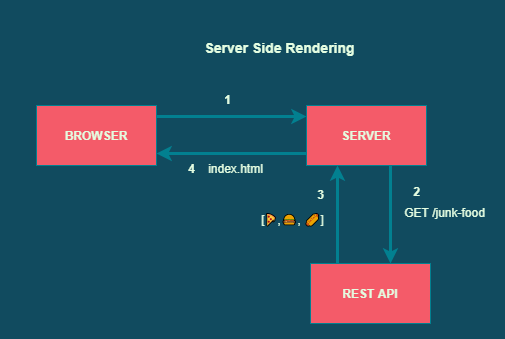

The diagram above was exported from draw.io. Its source (the exported page's mxGraphModel, read from the mxfile embedded in the PNG):
<mxGraphModel dx="1240" dy="703" grid="0" gridSize="10" guides="1" tooltips="1" connect="1" arrows="1" fold="1" page="1" pageScale="1" pageWidth="827" pageHeight="1169" background="#114B5F" math="0" shadow="0">
  <root>
    <mxCell id="0" />
    <mxCell id="1" parent="0" />
    <mxCell id="Wzj61hLUewQ-erCwWuFs-4" value="" style="edgeStyle=orthogonalEdgeStyle;curved=0;rounded=1;sketch=0;orthogonalLoop=1;jettySize=auto;html=1;strokeColor=#028090;fillColor=#F45B69;fontColor=#E4FDE1;strokeWidth=3;labelBackgroundColor=#114B5F;" parent="1" source="Wzj61hLUewQ-erCwWuFs-2" target="Wzj61hLUewQ-erCwWuFs-3" edge="1">
      <mxGeometry relative="1" as="geometry">
        <Array as="points">
          <mxPoint x="276" y="136" />
          <mxPoint x="276" y="136" />
        </Array>
      </mxGeometry>
    </mxCell>
    <mxCell id="Wzj61hLUewQ-erCwWuFs-2" value="&lt;b&gt;BROWSER&lt;/b&gt;" style="whiteSpace=wrap;html=1;rounded=0;sketch=0;strokeColor=#028090;fillColor=#F45B69;fontColor=#E4FDE1;" parent="1" vertex="1">
      <mxGeometry x="105" y="125" width="120" height="60" as="geometry" />
    </mxCell>
    <mxCell id="Wzj61hLUewQ-erCwWuFs-6" value="" style="edgeStyle=orthogonalEdgeStyle;curved=0;rounded=1;sketch=0;orthogonalLoop=1;jettySize=auto;html=1;strokeColor=#028090;fillColor=#F45B69;fontColor=#E4FDE1;strokeWidth=3;labelBackgroundColor=#114B5F;" parent="1" source="Wzj61hLUewQ-erCwWuFs-3" target="Wzj61hLUewQ-erCwWuFs-5" edge="1">
      <mxGeometry relative="1" as="geometry">
        <Array as="points">
          <mxPoint x="459" y="206" />
          <mxPoint x="459" y="206" />
        </Array>
      </mxGeometry>
    </mxCell>
    <mxCell id="VzExdgp4Fh4dLc3K9u4K-2" style="edgeStyle=orthogonalEdgeStyle;rounded=0;orthogonalLoop=1;jettySize=auto;html=1;fillColor=#F45B69;strokeColor=#028090;strokeWidth=3;labelBackgroundColor=#114B5F;fontColor=#E4FDE1;" edge="1" parent="1" source="Wzj61hLUewQ-erCwWuFs-3">
      <mxGeometry relative="1" as="geometry">
        <mxPoint x="225" y="173" as="targetPoint" />
        <Array as="points">
          <mxPoint x="241" y="173" />
          <mxPoint x="241" y="173" />
        </Array>
      </mxGeometry>
    </mxCell>
    <mxCell id="Wzj61hLUewQ-erCwWuFs-3" value="&lt;b&gt;SERVER&lt;/b&gt;" style="whiteSpace=wrap;html=1;rounded=0;sketch=0;strokeColor=#028090;fillColor=#F45B69;fontColor=#E4FDE1;" parent="1" vertex="1">
      <mxGeometry x="375" y="125" width="120" height="60" as="geometry" />
    </mxCell>
    <mxCell id="Wzj61hLUewQ-erCwWuFs-7" value="" style="edgeStyle=orthogonalEdgeStyle;curved=0;rounded=1;sketch=0;orthogonalLoop=1;jettySize=auto;html=1;strokeColor=#028090;fillColor=#F45B69;fontColor=#E4FDE1;strokeWidth=3;labelBackgroundColor=#114B5F;" parent="1" source="Wzj61hLUewQ-erCwWuFs-5" target="Wzj61hLUewQ-erCwWuFs-3" edge="1">
      <mxGeometry relative="1" as="geometry">
        <Array as="points">
          <mxPoint x="406" y="260" />
          <mxPoint x="406" y="260" />
        </Array>
      </mxGeometry>
    </mxCell>
    <mxCell id="Wzj61hLUewQ-erCwWuFs-5" value="&lt;b&gt;REST API&lt;/b&gt;" style="whiteSpace=wrap;html=1;rounded=0;fontColor=#E4FDE1;strokeColor=#028090;fillColor=#F45B69;sketch=0;" parent="1" vertex="1">
      <mxGeometry x="379" y="283" width="120" height="60" as="geometry" />
    </mxCell>
    <mxCell id="Wzj61hLUewQ-erCwWuFs-8" value="&lt;b&gt;1&lt;/b&gt;" style="text;html=1;align=center;verticalAlign=middle;resizable=0;points=[];autosize=1;fontColor=#E4FDE1;" parent="1" vertex="1">
      <mxGeometry x="287" y="110" width="17" height="18" as="geometry" />
    </mxCell>
    <mxCell id="Wzj61hLUewQ-erCwWuFs-9" value="&lt;b&gt;2&lt;/b&gt;" style="text;html=1;align=center;verticalAlign=middle;resizable=0;points=[];autosize=1;fontColor=#E4FDE1;" parent="1" vertex="1">
      <mxGeometry x="476" y="202" width="17" height="18" as="geometry" />
    </mxCell>
    <mxCell id="Wzj61hLUewQ-erCwWuFs-11" value="&lt;b&gt;3&lt;/b&gt;" style="text;html=1;align=center;verticalAlign=middle;resizable=0;points=[];autosize=1;fontColor=#E4FDE1;" parent="1" vertex="1">
      <mxGeometry x="380" y="205" width="17" height="18" as="geometry" />
    </mxCell>
    <mxCell id="Wzj61hLUewQ-erCwWuFs-12" value="GET /junk-food" style="text;html=1;align=center;verticalAlign=middle;resizable=0;points=[];autosize=1;fontColor=#E4FDE1;" parent="1" vertex="1">
      <mxGeometry x="468" y="223" width="90" height="18" as="geometry" />
    </mxCell>
    <mxCell id="Wzj61hLUewQ-erCwWuFs-13" value="[🍕,🍔, 🌭]" style="text;html=1;align=center;verticalAlign=middle;resizable=0;points=[];autosize=1;fontColor=#E4FDE1;" parent="1" vertex="1">
      <mxGeometry x="324" y="230" width="73" height="18" as="geometry" />
    </mxCell>
    <mxCell id="VzExdgp4Fh4dLc3K9u4K-3" value="&lt;b&gt;4&lt;/b&gt;" style="text;html=1;align=center;verticalAlign=middle;resizable=0;points=[];autosize=1;fontColor=#E4FDE1;" vertex="1" parent="1">
      <mxGeometry x="251" y="179" width="17" height="18" as="geometry" />
    </mxCell>
    <mxCell id="VzExdgp4Fh4dLc3K9u4K-4" value="index.html" style="text;html=1;align=center;verticalAlign=middle;resizable=0;points=[];autosize=1;fontColor=#E4FDE1;" vertex="1" parent="1">
      <mxGeometry x="271" y="179" width="65" height="18" as="geometry" />
    </mxCell>
    <mxCell id="VzExdgp4Fh4dLc3K9u4K-6" value="Server Side Rendering" style="text;html=1;align=center;verticalAlign=middle;resizable=0;points=[];autosize=1;fontColor=#E4FDE1;fontStyle=1;fontSize=14;" vertex="1" parent="1">
      <mxGeometry x="268" y="56" width="160" height="21" as="geometry" />
    </mxCell>
  </root>
</mxGraphModel>